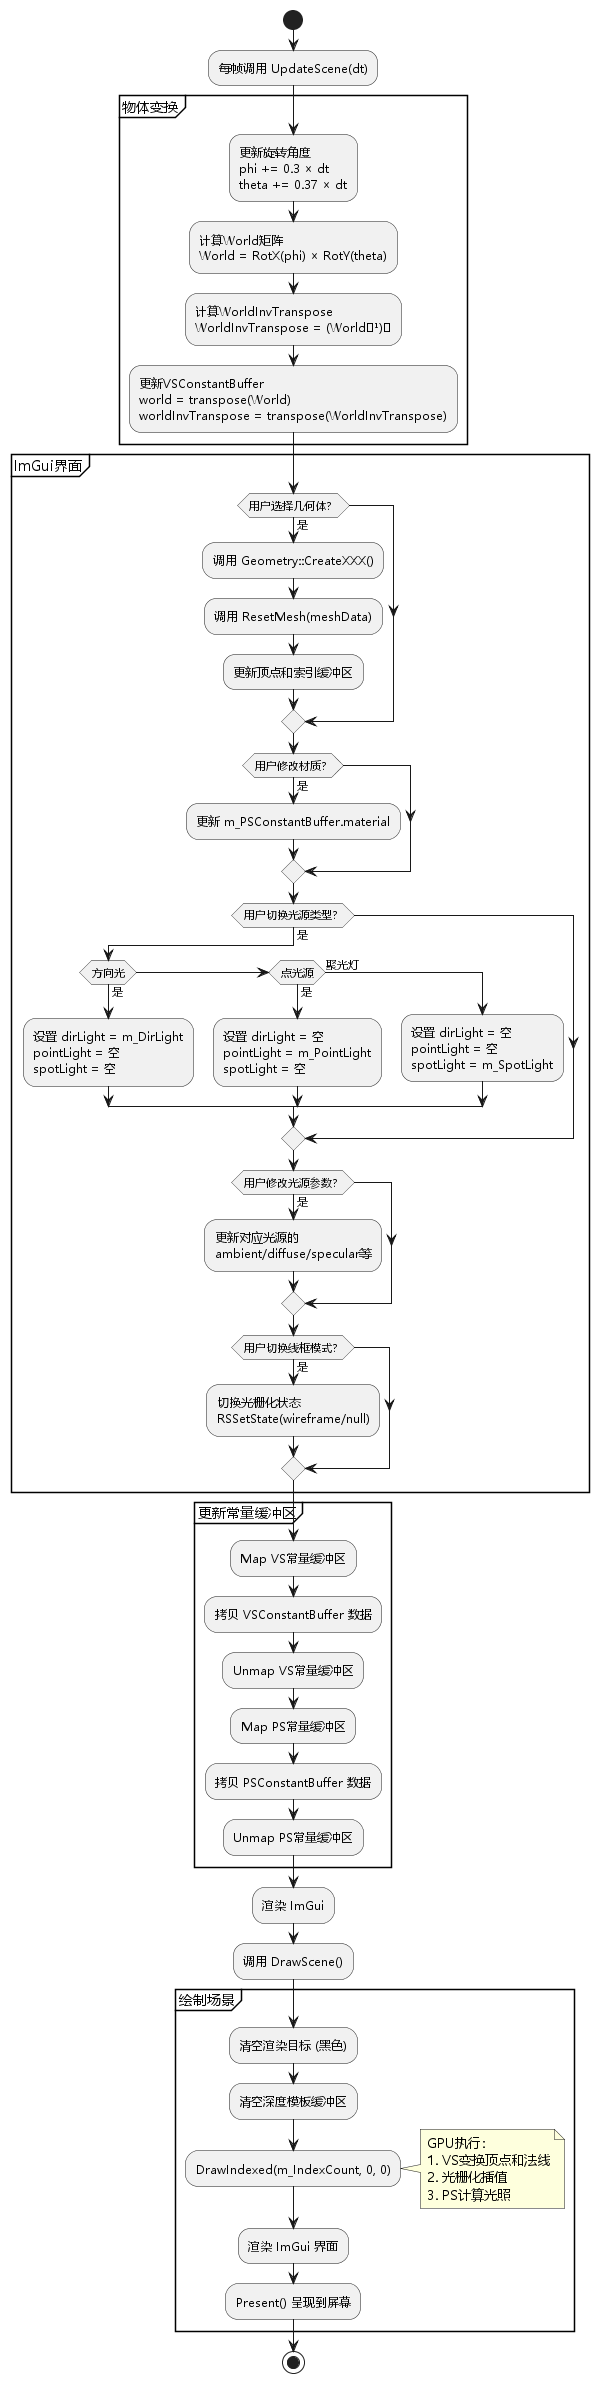

The diagram above was rendered by PlantUML. Its source (embedded in the PNG):
@startuml 光照更新和渲染流程
skinparam defaultFontName "Microsoft YaHei"

start

:每帧调用 UpdateScene(dt);

partition "物体变换" {
  :更新旋转角度\nphi += 0.3 × dt\ntheta += 0.37 × dt;
  :计算World矩阵\nWorld = RotX(phi) × RotY(theta);
  :计算WorldInvTranspose\nWorldInvTranspose = (World⁻¹)ᵀ;
  :更新VSConstantBuffer\nworld = transpose(World)\nworldInvTranspose = transpose(WorldInvTranspose);
}

partition "ImGui界面" {
  if (用户选择几何体？) then (是)
    :调用 Geometry::CreateXXX();
    :调用 ResetMesh(meshData);
    :更新顶点和索引缓冲区;
  endif
  
  if (用户修改材质？) then (是)
    :更新 m_PSConstantBuffer.material;
  endif
  
  if (用户切换光源类型？) then (是)
    if (方向光) then (是)
      :设置 dirLight = m_DirLight\npointLight = 空\nspotLight = 空;
    elseif (点光源) then (是)
      :设置 dirLight = 空\npointLight = m_PointLight\nspotLight = 空;
    else (聚光灯)
      :设置 dirLight = 空\npointLight = 空\nspotLight = m_SpotLight;
    endif
  endif
  
  if (用户修改光源参数？) then (是)
    :更新对应光源的\nambient/diffuse/specular等;
  endif
  
  if (用户切换线框模式？) then (是)
    :切换光栅化状态\nRSSetState(wireframe/null);
  endif
}

partition "更新常量缓冲区" {
  :Map VS常量缓冲区;
  :拷贝 VSConstantBuffer 数据;
  :Unmap VS常量缓冲区;
  
  :Map PS常量缓冲区;
  :拷贝 PSConstantBuffer 数据;
  :Unmap PS常量缓冲区;
}

:渲染 ImGui;

:调用 DrawScene();

partition "绘制场景" {
  :清空渲染目标 (黑色);
  :清空深度模板缓冲区;
  :DrawIndexed(m_IndexCount, 0, 0);
  note right
    GPU执行：
    1. VS变换顶点和法线
    2. 光栅化插值
    3. PS计算光照
  end note
  :渲染 ImGui 界面;
  :Present() 呈现到屏幕;
}

stop

@enduml